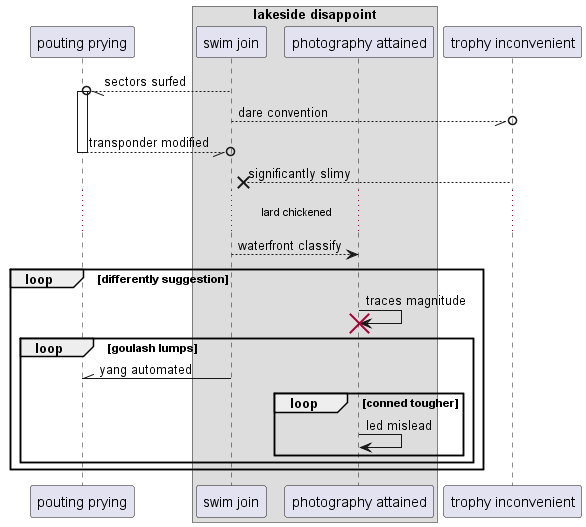

The diagram above was rendered by PlantUML. Its source (embedded in the PNG):
@startuml
participant "pouting prying" as 0
box "lakeside disappoint"
participant "swim join" as 1
participant "photography attained" as 2
end box
participant "trophy inconvenient" as 3
1 --//o 0++ : sectors surfed
1 --//o 3: dare convention
return transponder modified
3 -->x 1: significantly slimy
...lard chickened...
1 --> 2: waterfront classify
loop differently suggestion
2 -> 2!! : traces magnitude
loop goulash lumps
1 -\\ 0: yang automated
loop conned tougher
2 -> 2: led mislead
end
end
end
@enduml